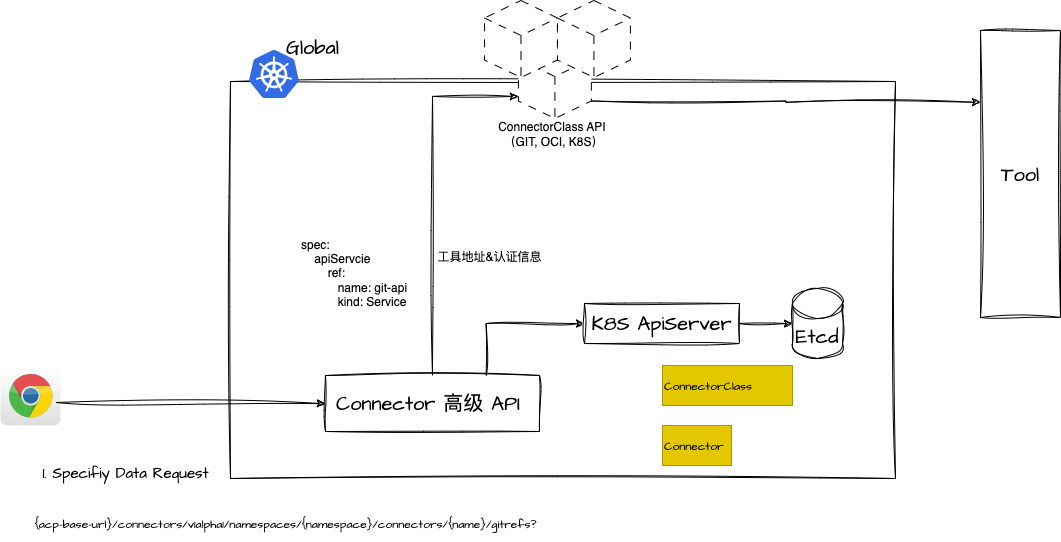

The diagram above was exported from draw.io. Its source (the exported page's mxGraphModel, read from the mxfile embedded in the PNG):
<mxGraphModel dx="645" dy="797" grid="0" gridSize="10" guides="1" tooltips="1" connect="1" arrows="1" fold="1" page="0" pageScale="1" pageWidth="827" pageHeight="1169" background="none" math="0" shadow="0">
  <root>
    <mxCell id="0" />
    <mxCell id="1" parent="0" />
    <mxCell id="2" value="" style="rounded=0;whiteSpace=wrap;html=1;sketch=1;hachureGap=4;jiggle=2;curveFitting=1;fontFamily=Architects Daughter;fontSource=https%3A%2F%2Ffonts.googleapis.com%2Fcss%3Ffamily%3DArchitects%2BDaughter;fontSize=20;" vertex="1" parent="1">
      <mxGeometry x="270" y="20" width="665" height="397" as="geometry" />
    </mxCell>
    <mxCell id="3" value="" style="image;sketch=0;aspect=fixed;html=1;points=[];align=center;fontSize=12;image=img/lib/mscae/Kubernetes.svg;hachureGap=4;jiggle=2;curveFitting=1;fontFamily=Architects Daughter;fontSource=https%3A%2F%2Ffonts.googleapis.com%2Fcss%3Ffamily%3DArchitects%2BDaughter;" vertex="1" parent="1">
      <mxGeometry x="289" y="-11" width="50" height="48" as="geometry" />
    </mxCell>
    <mxCell id="4" value="Global" style="text;html=1;align=center;verticalAlign=middle;resizable=0;points=[];autosize=1;strokeColor=none;fillColor=none;fontSize=20;fontFamily=Architects Daughter;" vertex="1" parent="1">
      <mxGeometry x="312" y="-34" width="80" height="40" as="geometry" />
    </mxCell>
    <mxCell id="5" style="edgeStyle=orthogonalEdgeStyle;rounded=0;sketch=1;hachureGap=4;jiggle=2;curveFitting=1;orthogonalLoop=1;jettySize=auto;html=1;exitX=0.5;exitY=0;exitDx=0;exitDy=0;entryX=0;entryY=0;entryDx=0;entryDy=54.87503817795269;fontFamily=Architects Daughter;fontSource=https%3A%2F%2Ffonts.googleapis.com%2Fcss%3Ffamily%3DArchitects%2BDaughter;fontSize=16;entryPerimeter=0;" edge="1" parent="1" source="7" target="20">
      <mxGeometry relative="1" as="geometry">
        <mxPoint x="467.5" y="200" as="targetPoint" />
      </mxGeometry>
    </mxCell>
    <mxCell id="6" style="edgeStyle=orthogonalEdgeStyle;rounded=0;sketch=1;hachureGap=4;jiggle=2;curveFitting=1;orthogonalLoop=1;jettySize=auto;html=1;exitX=0.75;exitY=0;exitDx=0;exitDy=0;entryX=0;entryY=0.5;entryDx=0;entryDy=0;fontFamily=Architects Daughter;fontSource=https%3A%2F%2Ffonts.googleapis.com%2Fcss%3Ffamily%3DArchitects%2BDaughter;fontSize=16;" edge="1" parent="1" source="7" target="10">
      <mxGeometry relative="1" as="geometry" />
    </mxCell>
    <mxCell id="7" value="Connector 高级 API&amp;nbsp;" style="rounded=0;whiteSpace=wrap;html=1;sketch=1;hachureGap=4;jiggle=2;curveFitting=1;fontFamily=Architects Daughter;fontSource=https%3A%2F%2Ffonts.googleapis.com%2Fcss%3Ffamily%3DArchitects%2BDaughter;fontSize=20;" vertex="1" parent="1">
      <mxGeometry x="365" y="314" width="214" height="56" as="geometry" />
    </mxCell>
    <mxCell id="8" style="edgeStyle=orthogonalEdgeStyle;rounded=0;sketch=1;hachureGap=4;jiggle=2;curveFitting=1;orthogonalLoop=1;jettySize=auto;html=1;exitX=0;exitY=0;exitDx=72.94736842105263;exitDy=59.48688631131364;entryX=0;entryY=0.25;entryDx=0;entryDy=0;fontFamily=Architects Daughter;fontSource=https%3A%2F%2Ffonts.googleapis.com%2Fcss%3Ffamily%3DArchitects%2BDaughter;fontSize=16;exitPerimeter=0;" edge="1" parent="1" source="20" target="13">
      <mxGeometry relative="1" as="geometry">
        <mxPoint x="597.5" y="180" as="sourcePoint" />
      </mxGeometry>
    </mxCell>
    <mxCell id="10" value="K8S ApiServer" style="rounded=0;whiteSpace=wrap;html=1;sketch=1;hachureGap=4;jiggle=2;curveFitting=1;fontFamily=Architects Daughter;fontSource=https%3A%2F%2Ffonts.googleapis.com%2Fcss%3Ffamily%3DArchitects%2BDaughter;fontSize=20;" vertex="1" parent="1">
      <mxGeometry x="624" y="242" width="155" height="40" as="geometry" />
    </mxCell>
    <mxCell id="11" value="Etcd" style="shape=cylinder3;whiteSpace=wrap;html=1;boundedLbl=1;backgroundOutline=1;size=15;sketch=1;hachureGap=4;jiggle=2;curveFitting=1;fontFamily=Architects Daughter;fontSource=https%3A%2F%2Ffonts.googleapis.com%2Fcss%3Ffamily%3DArchitects%2BDaughter;fontSize=20;" vertex="1" parent="1">
      <mxGeometry x="832" y="227" width="50" height="70" as="geometry" />
    </mxCell>
    <mxCell id="12" style="edgeStyle=orthogonalEdgeStyle;rounded=0;sketch=1;hachureGap=4;jiggle=2;curveFitting=1;orthogonalLoop=1;jettySize=auto;html=1;exitX=1;exitY=0.5;exitDx=0;exitDy=0;entryX=0;entryY=0.5;entryDx=0;entryDy=0;entryPerimeter=0;fontFamily=Architects Daughter;fontSource=https%3A%2F%2Ffonts.googleapis.com%2Fcss%3Ffamily%3DArchitects%2BDaughter;fontSize=16;" edge="1" parent="1" source="10" target="11">
      <mxGeometry relative="1" as="geometry" />
    </mxCell>
    <mxCell id="13" value="Tool" style="rounded=0;whiteSpace=wrap;html=1;sketch=1;hachureGap=4;jiggle=2;curveFitting=1;fontFamily=Architects Daughter;fontSource=https%3A%2F%2Ffonts.googleapis.com%2Fcss%3Ffamily%3DArchitects%2BDaughter;fontSize=20;" vertex="1" parent="1">
      <mxGeometry x="1020" y="-31" width="80" height="287" as="geometry" />
    </mxCell>
    <mxCell id="14" value="" style="dashed=0;outlineConnect=0;html=1;align=center;labelPosition=center;verticalLabelPosition=bottom;verticalAlign=top;shape=mxgraph.webicons.chrome;gradientColor=#DFDEDE;hachureGap=4;fontFamily=Architects Daughter;fontSource=https%3A%2F%2Ffonts.googleapis.com%2Fcss%3Ffamily%3DArchitects%2BDaughter;fontSize=20;" vertex="1" parent="1">
      <mxGeometry x="40" y="304" width="60" height="60" as="geometry" />
    </mxCell>
    <mxCell id="15" value="" style="endArrow=classic;html=1;rounded=0;sketch=1;hachureGap=4;jiggle=2;curveFitting=1;fontFamily=Architects Daughter;fontSource=https%3A%2F%2Ffonts.googleapis.com%2Fcss%3Ffamily%3DArchitects%2BDaughter;fontSize=16;exitX=0.933;exitY=0.617;exitDx=0;exitDy=0;exitPerimeter=0;entryX=0;entryY=0.5;entryDx=0;entryDy=0;" edge="1" parent="1" source="14" target="7">
      <mxGeometry width="50" height="50" relative="1" as="geometry">
        <mxPoint x="175" y="337" as="sourcePoint" />
        <mxPoint x="225" y="287" as="targetPoint" />
      </mxGeometry>
    </mxCell>
    <mxCell id="16" value="&lt;div style=&quot;text-align: left;&quot;&gt;&lt;span style=&quot;background-color: initial; font-size: 15px;&quot;&gt;1. Specifiy Data Request&lt;/span&gt;&lt;br&gt;&lt;/div&gt;" style="text;html=1;align=center;verticalAlign=middle;resizable=0;points=[];autosize=1;strokeColor=none;fillColor=none;fontSize=20;fontFamily=Architects Daughter;" vertex="1" parent="1">
      <mxGeometry x="70" y="390" width="190" height="40" as="geometry" />
    </mxCell>
    <mxCell id="17" value="&lt;font style=&quot;font-size: 12px;&quot;&gt;ConnectorClass&lt;/font&gt;" style="text;whiteSpace=wrap;html=1;fontSize=20;fontFamily=Architects Daughter;fillColor=#e3c800;strokeColor=#B09500;fontColor=#000000;" vertex="1" parent="1">
      <mxGeometry x="702" y="304" width="130" height="40" as="geometry" />
    </mxCell>
    <mxCell id="18" value="&lt;font style=&quot;font-size: 12px;&quot;&gt;Connector&lt;/font&gt;" style="text;whiteSpace=wrap;html=1;fontSize=20;fontFamily=Architects Daughter;fillColor=#e3c800;strokeColor=#B09500;fontColor=#000000;" vertex="1" parent="1">
      <mxGeometry x="702" y="364" width="69" height="40" as="geometry" />
    </mxCell>
    <mxCell id="19" value="&lt;font style=&quot;font-size: 12px;&quot;&gt;{acp-base-url}/connectors/v1alpha1/namespaces/{namespace}/connectors/{name}/gitrefs?&lt;/font&gt;" style="text;html=1;align=center;verticalAlign=middle;resizable=0;points=[];autosize=1;strokeColor=none;fillColor=none;fontSize=20;fontFamily=Architects Daughter;" vertex="1" parent="1">
      <mxGeometry x="60" y="440" width="530" height="40" as="geometry" />
    </mxCell>
    <mxCell id="23" value="" style="group;dashed=1;rotation=90;" vertex="1" connectable="0" parent="1">
      <mxGeometry x="547.5" y="-20" width="131.44842105263163" height="113" as="geometry" />
    </mxCell>
    <mxCell id="20" value="" style="html=1;whiteSpace=wrap;shape=isoCube2;backgroundOutline=1;isoAngle=15;dashed=1;dashPattern=8 8;" vertex="1" parent="23">
      <mxGeometry x="10.421052631578949" width="72.94736842105263" height="77" as="geometry" />
    </mxCell>
    <mxCell id="22" value="ConnectorClass API&amp;nbsp;&lt;br&gt;（GIT, OCI, K8S）" style="text;html=1;align=center;verticalAlign=middle;resizable=0;points=[];autosize=1;strokeColor=none;fillColor=none;" vertex="1" parent="23">
      <mxGeometry x="-19" y="72" width="129" height="41" as="geometry" />
    </mxCell>
    <mxCell id="30" value="" style="html=1;whiteSpace=wrap;shape=isoCube2;backgroundOutline=1;isoAngle=15;dashed=1;dashPattern=8 8;" vertex="1" parent="23">
      <mxGeometry x="-23.498947368421" y="-41" width="72.94736842105263" height="77" as="geometry" />
    </mxCell>
    <mxCell id="26" value="&lt;div&gt;spec:&lt;/div&gt;&lt;div&gt;&amp;nbsp; &amp;nbsp; apiServcie&lt;/div&gt;&lt;div&gt;&amp;nbsp; &amp;nbsp; &amp;nbsp; &amp;nbsp; ref:&lt;/div&gt;&lt;div&gt;&amp;nbsp; &amp;nbsp; &amp;nbsp; &amp;nbsp; &amp;nbsp; &amp;nbsp;name: git-api&lt;br&gt;&amp;nbsp; &amp;nbsp; &amp;nbsp; &amp;nbsp; &amp;nbsp; &amp;nbsp;kind: Service&lt;br&gt;&lt;/div&gt;" style="text;html=1;strokeColor=none;fillColor=none;align=left;verticalAlign=middle;whiteSpace=wrap;rounded=0;fontSize=12;" vertex="1" parent="1">
      <mxGeometry x="339" y="168" width="169" height="88" as="geometry" />
    </mxCell>
    <mxCell id="28" value="工具地址&amp;amp;认证信息" style="text;html=1;align=center;verticalAlign=middle;resizable=0;points=[];autosize=1;strokeColor=none;fillColor=none;fontSize=12;" vertex="1" parent="1">
      <mxGeometry x="468" y="183" width="122" height="26" as="geometry" />
    </mxCell>
    <mxCell id="29" value="" style="html=1;whiteSpace=wrap;shape=isoCube2;backgroundOutline=1;isoAngle=15;dashed=1;dashPattern=8 8;" vertex="1" parent="1">
      <mxGeometry x="596.951052631579" y="-61" width="72.94736842105263" height="77" as="geometry" />
    </mxCell>
  </root>
</mxGraphModel>